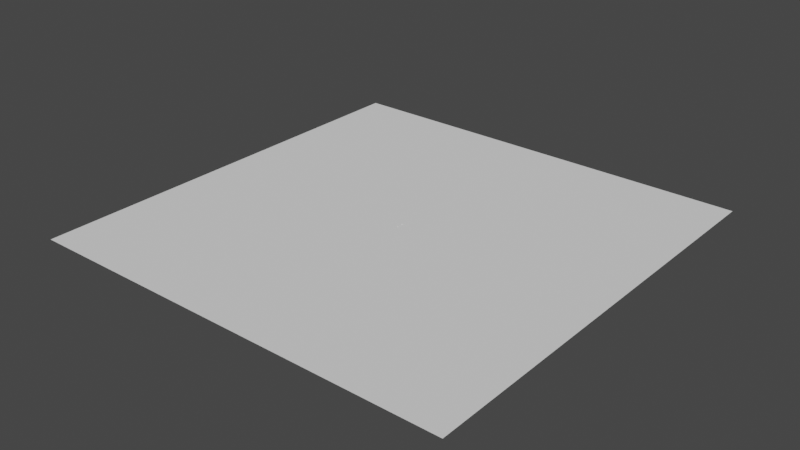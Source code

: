 # Source: SeaTest.blend  (saved by Blender 2.92.15; exported with 4.5.12 LTS)
import bpy
from mathutils import Matrix  # noqa: F401  (used for matrix-valued properties, if any)

bpy.ops.wm.read_factory_settings(use_empty=True)
scene = bpy.context.scene
scene.name = 'Scene'

# ---- collections
col_collection = bpy.data.collections.new('Collection'); scene.collection.children.link(col_collection)

# ---- world
world_world = bpy.data.worlds.new('World'); scene.world = world_world
world_world.use_nodes = True; world_world.node_tree.nodes.clear()
_N = world_world.node_tree.nodes; _L = world_world.node_tree.links
n0 = _N.new('ShaderNodeOutputWorld'); n0.name = 'World Output'; n0.location = (300, 300)
n1 = _N.new('ShaderNodeBackground'); n1.name = 'Background'; n1.location = (10, 300)
n1.inputs[0].default_value = (0.05088, 0.05088, 0.05088, 1.0)
_L.new(n1.outputs[0], n0.inputs[0])
n0.is_active_output = True
world_world.color = (0.05088, 0.05088, 0.05088)
world_world.use_sun_shadow = False
world_world.sun_shadow_jitter_overblur = 0.0

# ---- meshes
me_plane_001 = bpy.data.meshes.new('Plane.001')
me_plane_001.from_pydata([(-500.0, -500.0, 0.0), (500.0, -500.0, 0.0), (-500.0, 500.0, 0.0), (500.0, 500.0, 0.0)], [], [(0, 1, 3, 2)])
_uv = me_plane_001.uv_layers.new(name='UVMap')
_uv.uv.foreach_set('vector', [0.0, 0.0, 1.0, 0.0, 1.0, 1.0, 0.0, 1.0])
me_plane_001.use_remesh_fix_poles = True
me_plane_001.use_remesh_preserve_attributes = False
me_plane_001.use_mirror_vertex_groups = False
me_plane_001.update()
me_cube_002 = bpy.data.meshes.new('Cube.002')
me_cube_002.from_pydata([(-10.37, -10.0, -10.0), (-10.37, -10.0, 10.0), (-10.37, 10.0, -10.0), (-10.37, 10.0, 10.0), (10.0, -10.0, -10.0), (10.0, -10.0, 10.0), (10.0, 10.0, -10.0), (10.0, 10.0, 10.0)], [], [(0, 1, 3, 2), (2, 3, 7, 6), (6, 7, 5, 4), (4, 5, 1, 0), (2, 6, 4, 0), (7, 3, 1, 5)])
_uv = me_cube_002.uv_layers.new(name='UVMap')
_uv.uv.foreach_set('vector', [0.375, 0.0, 0.625, 0.0, 0.625, 0.25, 0.375, 0.25, 0.375, 0.25, 0.625, 0.25, 0.625, 0.5, 0.375, 0.5, 0.375, 0.5, 0.625, 0.5, 0.625, 0.75, 0.375, 0.75, 0.375, 0.75, 0.625, 0.75, 0.625, 1.0, 0.375, 1.0, 0.125, 0.5, 0.375, 0.5, 0.375, 0.75, 0.125, 0.75, 0.625, 0.5, 0.875, 0.5, 0.875, 0.75, 0.625, 0.75])
me_cube_002.use_remesh_fix_poles = True
me_cube_002.use_remesh_preserve_attributes = False
me_cube_002.use_mirror_vertex_groups = False
me_cube_002.update()
me_cube_003 = bpy.data.meshes.new('Cube.003')
me_cube_003.from_pydata([(-11.2, -34.36, -10.0), (-11.2, -34.36, 10.0), (-11.2, 10.0, -10.0), (-11.2, 10.0, 10.0), (10.0, -34.36, -10.0), (10.0, -34.36, 10.0), (10.0, 10.0, -10.0), (10.0, 10.0, 10.0)], [], [(0, 1, 3, 2), (2, 3, 7, 6), (6, 7, 5, 4), (4, 5, 1, 0), (2, 6, 4, 0), (7, 3, 1, 5)])
_uv = me_cube_003.uv_layers.new(name='UVMap')
_uv.uv.foreach_set('vector', [0.375, 0.0, 0.625, 0.0, 0.625, 0.25, 0.375, 0.25, 0.375, 0.25, 0.625, 0.25, 0.625, 0.5, 0.375, 0.5, 0.375, 0.5, 0.625, 0.5, 0.625, 0.75, 0.375, 0.75, 0.375, 0.75, 0.625, 0.75, 0.625, 1.0, 0.375, 1.0, 0.125, 0.5, 0.375, 0.5, 0.375, 0.75, 0.125, 0.75, 0.625, 0.5, 0.875, 0.5, 0.875, 0.75, 0.625, 0.75])
me_cube_003.use_remesh_fix_poles = True
me_cube_003.use_remesh_preserve_attributes = False
me_cube_003.use_mirror_vertex_groups = False
me_cube_003.update()

# ---- objects
ob_plane = bpy.data.objects.new('Plane', me_plane_001)
ob_cube = bpy.data.objects.new('Cube', me_cube_002)
ob_cube_001 = bpy.data.objects.new('Cube.001', me_cube_003)

# ---- transforms, parenting, visibility, modifiers, constraints
ob_plane.location = (0.0, 0.0, 0.0)
ob_plane.scale = (10.0, 10.0, 10.0)
ob_plane.lineart.crease_threshold = 0.0
_m = ob_plane.modifiers.new('Boolean', 'BOOLEAN')
_m.object = ob_cube
_m.solver = 'FAST'
_m = ob_plane.modifiers.new('Boolean.001', 'BOOLEAN')
_m.object = ob_cube_001
_m.solver = 'FAST'
ob_cube.location = (10.81, 57.4, 2.027e-06)
ob_cube.scale = (1.059, 1.037, 1.037)
ob_cube.lineart.crease_threshold = 0.0
ob_cube_001.location = (12.97, -52.83, 2.027e-06)
ob_cube_001.scale = (1.037, 1.037, 1.037)
ob_cube_001.lineart.crease_threshold = 0.0

# ---- collection membership
col_collection.objects.link(ob_plane)
col_collection.objects.link(ob_cube)
col_collection.objects.link(ob_cube_001)

# ---- scene / render settings (as saved in the file)
scene.frame_start = 1; scene.frame_end = 250; scene.frame_set(1)
scene.render.engine = 'BLENDER_EEVEE_NEXT'
scene.cycles.use_denoising = False
scene.cycles.samples = 128
scene.cycles.sampling_pattern = 'TABULATED_SOBOL'
scene.cycles.use_adaptive_sampling = False
scene.cycles.use_light_tree = False
scene.view_settings.view_transform = 'Filmic'
bpy.context.view_layer.update()

# ---- added for rendering (the .blend has no active camera and no usable light): camera, sun
cam_auto = bpy.data.cameras.new('AutoCamera')
cam_auto.lens = 50.0
cam_auto.sensor_width = 36.0
cam_auto.clip_end = 229635.0
ob_auto_camera = bpy.data.objects.new('AutoCamera', cam_auto)
scene.collection.objects.link(ob_auto_camera)
ob_auto_camera.location = (13084.7, -15701.6, 10467.7)
ob_auto_camera.rotation_euler = (1.09748, -7.21219e-08, 0.694738)
scene.camera = ob_auto_camera
light_auto_sun = bpy.data.lights.new('AutoSun', 'SUN')
light_auto_sun.energy = 3.0
light_auto_sun.angle = 0.0523599
ob_auto_sun = bpy.data.objects.new('AutoSun', light_auto_sun)
scene.collection.objects.link(ob_auto_sun)
ob_auto_sun.rotation_euler = (0.872665, 0.174533, 0.523599)
bpy.context.view_layer.update()
